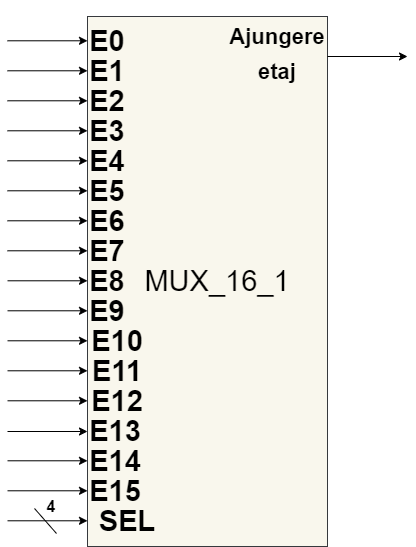

The diagram above was exported from draw.io. Its source (the exported page's mxGraphModel, read from the mxfile embedded in the PNG):
<mxGraphModel dx="232" dy="134" grid="0" gridSize="10" guides="1" tooltips="1" connect="1" arrows="1" fold="1" page="1" pageScale="1" pageWidth="980" pageHeight="1390" background="#ffffff" math="0" shadow="0">
  <root>
    <mxCell id="0" />
    <mxCell id="1" parent="0" />
    <mxCell id="cXK9eeM2C_JBxDsrHM4t-1" value="" style="rounded=0;whiteSpace=wrap;html=1;fillColor=#f9f7ed;strokeColor=#36393d;" vertex="1" parent="1">
      <mxGeometry x="360" y="280" width="240" height="530" as="geometry" />
    </mxCell>
    <mxCell id="cXK9eeM2C_JBxDsrHM4t-2" value="&lt;font color=&quot;#000000&quot;&gt;&lt;span style=&quot;font-size: 29px;&quot;&gt;&lt;b&gt;E0&lt;/b&gt;&lt;/span&gt;&lt;/font&gt;" style="text;html=1;strokeColor=none;fillColor=none;align=center;verticalAlign=middle;whiteSpace=wrap;rounded=0;" vertex="1" parent="1">
      <mxGeometry x="350" y="290" width="60" height="30" as="geometry" />
    </mxCell>
    <mxCell id="cXK9eeM2C_JBxDsrHM4t-3" value="&lt;font color=&quot;#000000&quot;&gt;&lt;span style=&quot;font-size: 29px;&quot;&gt;&lt;b&gt;E1&lt;/b&gt;&lt;/span&gt;&lt;/font&gt;" style="text;html=1;strokeColor=none;fillColor=none;align=center;verticalAlign=middle;whiteSpace=wrap;rounded=0;" vertex="1" parent="1">
      <mxGeometry x="350" y="320" width="60" height="30" as="geometry" />
    </mxCell>
    <mxCell id="cXK9eeM2C_JBxDsrHM4t-4" value="&lt;font color=&quot;#000000&quot;&gt;&lt;span style=&quot;font-size: 29px;&quot;&gt;&lt;b&gt;E2&lt;/b&gt;&lt;/span&gt;&lt;/font&gt;" style="text;html=1;strokeColor=none;fillColor=none;align=center;verticalAlign=middle;whiteSpace=wrap;rounded=0;" vertex="1" parent="1">
      <mxGeometry x="350" y="350" width="60" height="30" as="geometry" />
    </mxCell>
    <mxCell id="cXK9eeM2C_JBxDsrHM4t-5" value="&lt;font color=&quot;#000000&quot;&gt;&lt;span style=&quot;font-size: 29px;&quot;&gt;&lt;b&gt;E3&lt;/b&gt;&lt;/span&gt;&lt;/font&gt;" style="text;html=1;strokeColor=none;fillColor=none;align=center;verticalAlign=middle;whiteSpace=wrap;rounded=0;" vertex="1" parent="1">
      <mxGeometry x="350" y="380" width="60" height="30" as="geometry" />
    </mxCell>
    <mxCell id="cXK9eeM2C_JBxDsrHM4t-6" value="&lt;font color=&quot;#000000&quot;&gt;&lt;span style=&quot;font-size: 29px;&quot;&gt;&lt;b&gt;E4&lt;br&gt;&lt;/b&gt;&lt;/span&gt;&lt;/font&gt;" style="text;html=1;strokeColor=none;fillColor=none;align=center;verticalAlign=middle;whiteSpace=wrap;rounded=0;" vertex="1" parent="1">
      <mxGeometry x="350" y="410" width="60" height="30" as="geometry" />
    </mxCell>
    <mxCell id="cXK9eeM2C_JBxDsrHM4t-7" value="&lt;font color=&quot;#000000&quot;&gt;&lt;span style=&quot;font-size: 29px;&quot;&gt;&lt;b&gt;E5&lt;/b&gt;&lt;/span&gt;&lt;/font&gt;" style="text;html=1;strokeColor=none;fillColor=none;align=center;verticalAlign=middle;whiteSpace=wrap;rounded=0;" vertex="1" parent="1">
      <mxGeometry x="350" y="440" width="60" height="30" as="geometry" />
    </mxCell>
    <mxCell id="cXK9eeM2C_JBxDsrHM4t-8" value="&lt;font color=&quot;#000000&quot;&gt;&lt;span style=&quot;font-size: 29px;&quot;&gt;&lt;b&gt;E6&lt;/b&gt;&lt;/span&gt;&lt;/font&gt;" style="text;html=1;strokeColor=none;fillColor=none;align=center;verticalAlign=middle;whiteSpace=wrap;rounded=0;" vertex="1" parent="1">
      <mxGeometry x="350" y="470" width="60" height="30" as="geometry" />
    </mxCell>
    <mxCell id="cXK9eeM2C_JBxDsrHM4t-9" value="&lt;font color=&quot;#000000&quot;&gt;&lt;span style=&quot;font-size: 29px;&quot;&gt;&lt;b&gt;E7&lt;/b&gt;&lt;/span&gt;&lt;/font&gt;" style="text;html=1;strokeColor=none;fillColor=none;align=center;verticalAlign=middle;whiteSpace=wrap;rounded=0;" vertex="1" parent="1">
      <mxGeometry x="350" y="500" width="60" height="30" as="geometry" />
    </mxCell>
    <mxCell id="cXK9eeM2C_JBxDsrHM4t-10" value="&lt;font color=&quot;#000000&quot;&gt;&lt;span style=&quot;font-size: 29px;&quot;&gt;&lt;b&gt;E8&lt;/b&gt;&lt;/span&gt;&lt;/font&gt;" style="text;html=1;strokeColor=none;fillColor=none;align=center;verticalAlign=middle;whiteSpace=wrap;rounded=0;" vertex="1" parent="1">
      <mxGeometry x="350" y="530" width="60" height="30" as="geometry" />
    </mxCell>
    <mxCell id="cXK9eeM2C_JBxDsrHM4t-11" value="&lt;font color=&quot;#000000&quot;&gt;&lt;span style=&quot;font-size: 29px;&quot;&gt;&lt;b&gt;E9&lt;/b&gt;&lt;/span&gt;&lt;/font&gt;" style="text;html=1;strokeColor=none;fillColor=none;align=center;verticalAlign=middle;whiteSpace=wrap;rounded=0;" vertex="1" parent="1">
      <mxGeometry x="350" y="560" width="60" height="30" as="geometry" />
    </mxCell>
    <mxCell id="cXK9eeM2C_JBxDsrHM4t-12" value="&lt;font color=&quot;#000000&quot;&gt;&lt;span style=&quot;font-size: 29px;&quot;&gt;&lt;b&gt;E10&lt;/b&gt;&lt;/span&gt;&lt;/font&gt;" style="text;html=1;strokeColor=none;fillColor=none;align=center;verticalAlign=middle;whiteSpace=wrap;rounded=0;" vertex="1" parent="1">
      <mxGeometry x="360" y="590" width="60" height="30" as="geometry" />
    </mxCell>
    <mxCell id="cXK9eeM2C_JBxDsrHM4t-13" value="&lt;font color=&quot;#000000&quot;&gt;&lt;span style=&quot;font-size: 29px;&quot;&gt;&lt;b&gt;E11&lt;/b&gt;&lt;/span&gt;&lt;/font&gt;" style="text;html=1;strokeColor=none;fillColor=none;align=center;verticalAlign=middle;whiteSpace=wrap;rounded=0;" vertex="1" parent="1">
      <mxGeometry x="360" y="620" width="60" height="30" as="geometry" />
    </mxCell>
    <mxCell id="cXK9eeM2C_JBxDsrHM4t-14" value="&lt;font color=&quot;#000000&quot;&gt;&lt;span style=&quot;font-size: 29px;&quot;&gt;&lt;b&gt;E12&lt;/b&gt;&lt;/span&gt;&lt;/font&gt;" style="text;html=1;strokeColor=none;fillColor=none;align=center;verticalAlign=middle;whiteSpace=wrap;rounded=0;" vertex="1" parent="1">
      <mxGeometry x="360" y="650" width="60" height="30" as="geometry" />
    </mxCell>
    <mxCell id="cXK9eeM2C_JBxDsrHM4t-15" value="&lt;font color=&quot;#000000&quot;&gt;&lt;span style=&quot;font-size: 29px;&quot;&gt;&lt;b&gt;&amp;nbsp;E13&lt;/b&gt;&lt;/span&gt;&lt;/font&gt;" style="text;html=1;strokeColor=none;fillColor=none;align=center;verticalAlign=middle;whiteSpace=wrap;rounded=0;" vertex="1" parent="1">
      <mxGeometry x="354" y="680" width="60" height="30" as="geometry" />
    </mxCell>
    <mxCell id="cXK9eeM2C_JBxDsrHM4t-17" value="&lt;font color=&quot;#000000&quot;&gt;&lt;span style=&quot;font-size: 29px;&quot;&gt;&lt;b&gt;E14&lt;/b&gt;&lt;/span&gt;&lt;/font&gt;" style="text;html=1;strokeColor=none;fillColor=none;align=center;verticalAlign=middle;whiteSpace=wrap;rounded=0;" vertex="1" parent="1">
      <mxGeometry x="358" y="710" width="60" height="30" as="geometry" />
    </mxCell>
    <mxCell id="cXK9eeM2C_JBxDsrHM4t-18" value="&lt;font color=&quot;#000000&quot;&gt;&lt;span style=&quot;font-size: 29px;&quot;&gt;&lt;b&gt;E15&lt;/b&gt;&lt;/span&gt;&lt;/font&gt;" style="text;html=1;strokeColor=none;fillColor=none;align=center;verticalAlign=middle;whiteSpace=wrap;rounded=0;" vertex="1" parent="1">
      <mxGeometry x="358" y="740" width="60" height="30" as="geometry" />
    </mxCell>
    <mxCell id="cXK9eeM2C_JBxDsrHM4t-19" value="&lt;font color=&quot;#000000&quot;&gt;&lt;span style=&quot;font-size: 29px;&quot;&gt;&lt;b&gt;SEL&lt;/b&gt;&lt;/span&gt;&lt;/font&gt;" style="text;html=1;strokeColor=none;fillColor=none;align=center;verticalAlign=middle;whiteSpace=wrap;rounded=0;" vertex="1" parent="1">
      <mxGeometry x="370" y="770" width="60" height="30" as="geometry" />
    </mxCell>
    <mxCell id="cXK9eeM2C_JBxDsrHM4t-22" value="&lt;h5&gt;&lt;font color=&quot;#000000&quot;&gt;&lt;span style=&quot;font-size: 29px;&quot;&gt;&lt;b style=&quot;font-size: 22px;&quot;&gt;Ajungere etaj&lt;/b&gt;&lt;/span&gt;&lt;/font&gt;&lt;/h5&gt;" style="text;html=1;strokeColor=none;fillColor=none;align=center;verticalAlign=middle;whiteSpace=wrap;rounded=0;" vertex="1" parent="1">
      <mxGeometry x="520" y="300" width="60" height="30" as="geometry" />
    </mxCell>
    <mxCell id="cXK9eeM2C_JBxDsrHM4t-23" value="&lt;font color=&quot;#000000&quot;&gt;&lt;span style=&quot;font-size: 29px;&quot;&gt;MUX_16_1&lt;br&gt;&lt;/span&gt;&lt;/font&gt;" style="text;html=1;strokeColor=none;fillColor=none;align=center;verticalAlign=middle;whiteSpace=wrap;rounded=0;" vertex="1" parent="1">
      <mxGeometry x="460" y="530" width="60" height="30" as="geometry" />
    </mxCell>
    <mxCell id="cXK9eeM2C_JBxDsrHM4t-26" value="" style="endArrow=classic;html=1;rounded=0;strokeColor=#000000;" edge="1" parent="1">
      <mxGeometry width="50" height="50" relative="1" as="geometry">
        <mxPoint x="600" y="320" as="sourcePoint" />
        <mxPoint x="680" y="320" as="targetPoint" />
      </mxGeometry>
    </mxCell>
    <mxCell id="cXK9eeM2C_JBxDsrHM4t-29" value="" style="endArrow=classic;html=1;rounded=0;strokeColor=#000000;" edge="1" parent="1">
      <mxGeometry width="50" height="50" relative="1" as="geometry">
        <mxPoint x="280" y="304.29" as="sourcePoint" />
        <mxPoint x="360" y="304.29" as="targetPoint" />
      </mxGeometry>
    </mxCell>
    <mxCell id="cXK9eeM2C_JBxDsrHM4t-30" value="" style="endArrow=classic;html=1;rounded=0;strokeColor=#000000;" edge="1" parent="1">
      <mxGeometry width="50" height="50" relative="1" as="geometry">
        <mxPoint x="280" y="334.29" as="sourcePoint" />
        <mxPoint x="360" y="334.29" as="targetPoint" />
      </mxGeometry>
    </mxCell>
    <mxCell id="cXK9eeM2C_JBxDsrHM4t-31" value="" style="endArrow=classic;html=1;rounded=0;strokeColor=#000000;" edge="1" parent="1">
      <mxGeometry width="50" height="50" relative="1" as="geometry">
        <mxPoint x="280" y="364.29" as="sourcePoint" />
        <mxPoint x="360" y="364.29" as="targetPoint" />
      </mxGeometry>
    </mxCell>
    <mxCell id="cXK9eeM2C_JBxDsrHM4t-32" value="" style="endArrow=classic;html=1;rounded=0;strokeColor=#000000;" edge="1" parent="1">
      <mxGeometry width="50" height="50" relative="1" as="geometry">
        <mxPoint x="280" y="394.29" as="sourcePoint" />
        <mxPoint x="360" y="394.29" as="targetPoint" />
      </mxGeometry>
    </mxCell>
    <mxCell id="cXK9eeM2C_JBxDsrHM4t-33" value="" style="endArrow=classic;html=1;rounded=0;strokeColor=#000000;" edge="1" parent="1">
      <mxGeometry width="50" height="50" relative="1" as="geometry">
        <mxPoint x="280" y="424.29" as="sourcePoint" />
        <mxPoint x="360" y="424.29" as="targetPoint" />
      </mxGeometry>
    </mxCell>
    <mxCell id="cXK9eeM2C_JBxDsrHM4t-34" value="" style="endArrow=classic;html=1;rounded=0;strokeColor=#000000;" edge="1" parent="1">
      <mxGeometry width="50" height="50" relative="1" as="geometry">
        <mxPoint x="280" y="454.29" as="sourcePoint" />
        <mxPoint x="360" y="454.29" as="targetPoint" />
      </mxGeometry>
    </mxCell>
    <mxCell id="cXK9eeM2C_JBxDsrHM4t-35" value="" style="endArrow=classic;html=1;rounded=0;strokeColor=#000000;" edge="1" parent="1">
      <mxGeometry width="50" height="50" relative="1" as="geometry">
        <mxPoint x="280" y="484.29" as="sourcePoint" />
        <mxPoint x="360" y="484.29" as="targetPoint" />
      </mxGeometry>
    </mxCell>
    <mxCell id="cXK9eeM2C_JBxDsrHM4t-36" value="" style="endArrow=classic;html=1;rounded=0;strokeColor=#000000;" edge="1" parent="1">
      <mxGeometry width="50" height="50" relative="1" as="geometry">
        <mxPoint x="280" y="514.29" as="sourcePoint" />
        <mxPoint x="360" y="514.29" as="targetPoint" />
      </mxGeometry>
    </mxCell>
    <mxCell id="cXK9eeM2C_JBxDsrHM4t-37" value="" style="endArrow=classic;html=1;rounded=0;strokeColor=#000000;" edge="1" parent="1">
      <mxGeometry width="50" height="50" relative="1" as="geometry">
        <mxPoint x="280" y="544.29" as="sourcePoint" />
        <mxPoint x="360" y="544.29" as="targetPoint" />
      </mxGeometry>
    </mxCell>
    <mxCell id="cXK9eeM2C_JBxDsrHM4t-38" value="" style="endArrow=classic;html=1;rounded=0;strokeColor=#000000;" edge="1" parent="1">
      <mxGeometry width="50" height="50" relative="1" as="geometry">
        <mxPoint x="280" y="574.29" as="sourcePoint" />
        <mxPoint x="360" y="574.29" as="targetPoint" />
      </mxGeometry>
    </mxCell>
    <mxCell id="cXK9eeM2C_JBxDsrHM4t-39" value="" style="endArrow=classic;html=1;rounded=0;strokeColor=#000000;" edge="1" parent="1">
      <mxGeometry width="50" height="50" relative="1" as="geometry">
        <mxPoint x="280" y="604.29" as="sourcePoint" />
        <mxPoint x="360" y="604.29" as="targetPoint" />
      </mxGeometry>
    </mxCell>
    <mxCell id="cXK9eeM2C_JBxDsrHM4t-40" value="" style="endArrow=classic;html=1;rounded=0;strokeColor=#000000;" edge="1" parent="1">
      <mxGeometry width="50" height="50" relative="1" as="geometry">
        <mxPoint x="280" y="634.29" as="sourcePoint" />
        <mxPoint x="360" y="634.29" as="targetPoint" />
      </mxGeometry>
    </mxCell>
    <mxCell id="cXK9eeM2C_JBxDsrHM4t-41" value="" style="endArrow=classic;html=1;rounded=0;strokeColor=#000000;" edge="1" parent="1">
      <mxGeometry width="50" height="50" relative="1" as="geometry">
        <mxPoint x="280" y="664.29" as="sourcePoint" />
        <mxPoint x="360" y="664.29" as="targetPoint" />
      </mxGeometry>
    </mxCell>
    <mxCell id="cXK9eeM2C_JBxDsrHM4t-42" value="" style="endArrow=classic;html=1;rounded=0;strokeColor=#000000;" edge="1" parent="1">
      <mxGeometry width="50" height="50" relative="1" as="geometry">
        <mxPoint x="280" y="695" as="sourcePoint" />
        <mxPoint x="360" y="695" as="targetPoint" />
      </mxGeometry>
    </mxCell>
    <mxCell id="cXK9eeM2C_JBxDsrHM4t-43" value="" style="endArrow=classic;html=1;rounded=0;strokeColor=#000000;" edge="1" parent="1">
      <mxGeometry width="50" height="50" relative="1" as="geometry">
        <mxPoint x="280" y="724.29" as="sourcePoint" />
        <mxPoint x="360" y="724.29" as="targetPoint" />
      </mxGeometry>
    </mxCell>
    <mxCell id="cXK9eeM2C_JBxDsrHM4t-44" value="" style="endArrow=classic;html=1;rounded=0;strokeColor=#000000;" edge="1" parent="1">
      <mxGeometry width="50" height="50" relative="1" as="geometry">
        <mxPoint x="280" y="754.29" as="sourcePoint" />
        <mxPoint x="360" y="754.29" as="targetPoint" />
      </mxGeometry>
    </mxCell>
    <mxCell id="cXK9eeM2C_JBxDsrHM4t-45" value="" style="endArrow=classic;html=1;rounded=0;strokeColor=#000000;" edge="1" parent="1">
      <mxGeometry width="50" height="50" relative="1" as="geometry">
        <mxPoint x="280" y="784.29" as="sourcePoint" />
        <mxPoint x="360" y="784.29" as="targetPoint" />
      </mxGeometry>
    </mxCell>
    <mxCell id="cXK9eeM2C_JBxDsrHM4t-46" value="" style="endArrow=none;html=1;rounded=0;strokeColor=#000000;" edge="1" parent="1">
      <mxGeometry width="50" height="50" relative="1" as="geometry">
        <mxPoint x="307" y="772" as="sourcePoint" />
        <mxPoint x="329" y="797" as="targetPoint" />
      </mxGeometry>
    </mxCell>
    <mxCell id="cXK9eeM2C_JBxDsrHM4t-47" value="&lt;font color=&quot;#000000&quot;&gt;&lt;span style=&quot;font-size: 16px;&quot;&gt;&lt;b&gt;4&lt;/b&gt;&lt;/span&gt;&lt;/font&gt;" style="text;html=1;strokeColor=none;fillColor=none;align=center;verticalAlign=middle;whiteSpace=wrap;rounded=0;" vertex="1" parent="1">
      <mxGeometry x="294" y="755" width="60" height="30" as="geometry" />
    </mxCell>
  </root>
</mxGraphModel>